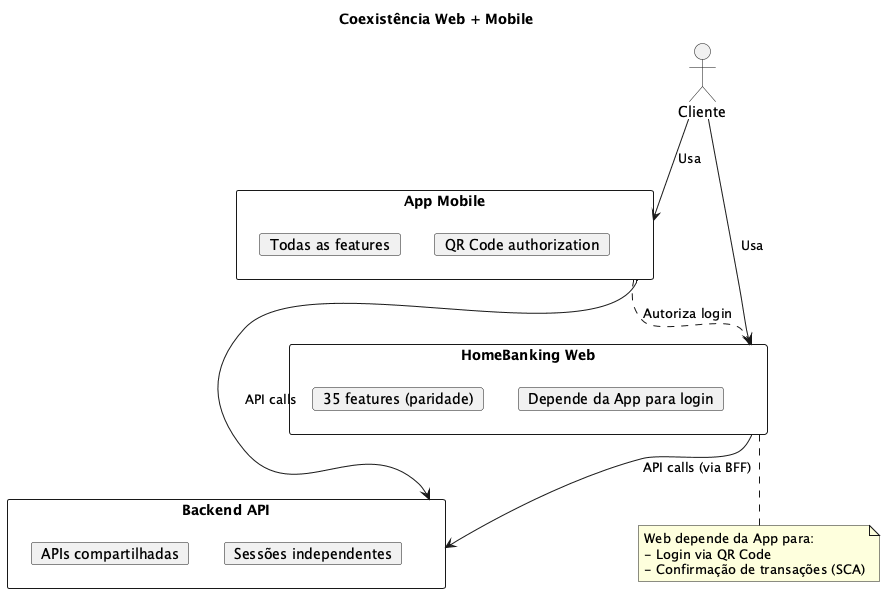

The diagram above was rendered by PlantUML. Its source (embedded in the PNG):
@startuml
skinparam backgroundColor white

title Coexistência Web + Mobile

actor Cliente

rectangle "App Mobile" as mobile {
    card "Todas as features"
    card "QR Code authorization"
}

rectangle "HomeBanking Web" as web {
    card "35 features (paridade)"
    card "Depende da App para login"
}

rectangle "Backend API" as backend {
    card "APIs compartilhadas"
    card "Sessões independentes"
}

Cliente --> mobile : Usa
Cliente --> web : Usa
mobile --> backend : API calls
web --> backend : API calls (via BFF)
mobile ..> web : Autoriza login

note bottom of web
Web depende da App para:
- Login via QR Code
- Confirmação de transações (SCA)
end note

@enduml